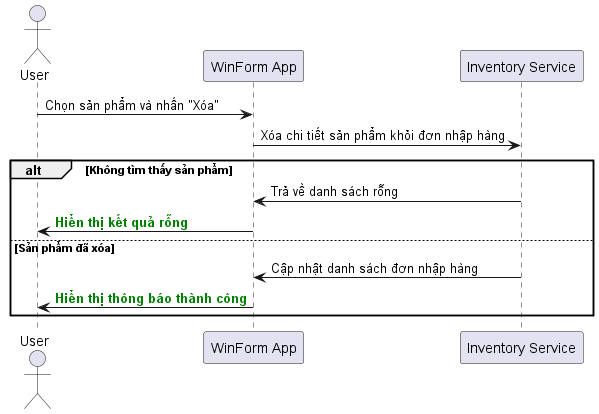

The diagram above was rendered by PlantUML. Its source (embedded in the PNG):
@startuml
actor User
participant "WinForm App" as App
participant "Inventory Service" as InventoryService

User -> App: Chọn sản phẩm và nhấn "Xóa"
App -> InventoryService: Xóa chi tiết sản phẩm khỏi đơn nhập hàng
alt Không tìm thấy sản phẩm
    InventoryService -> App: Trả về danh sách rỗng
    App -> User: <font color=green><b>Hiển thị kết quả rỗng</b></font>
else Sản phẩm đã xóa
    InventoryService -> App: Cập nhật danh sách đơn nhập hàng
    App -> User: <font color=green><b>Hiển thị thông báo thành công</b></font>
end
@enduml